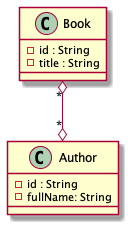

The diagram above was rendered by PlantUML. Its source (embedded in the PNG):
@startuml

Book         "*" o--o "*" Author

class Book {
  - id : String
  - title : String
}

class Author {
  - id : String
  - fullName: String
}

@enduml